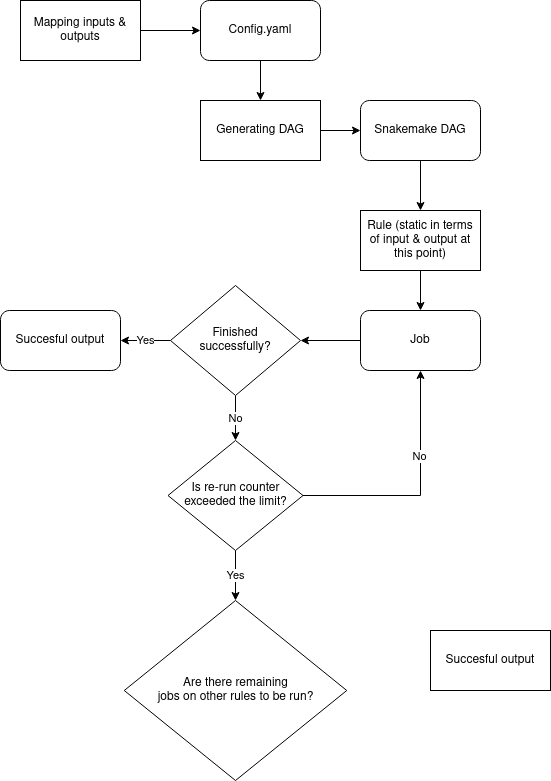

The diagram above was exported from draw.io. Its source (the exported page's mxGraphModel, read from the mxfile embedded in the PNG):
<mxGraphModel dx="1674" dy="696" grid="1" gridSize="10" guides="1" tooltips="1" connect="1" arrows="1" fold="1" page="1" pageScale="1" pageWidth="850" pageHeight="1100" math="0" shadow="0">
  <root>
    <mxCell id="0" />
    <mxCell id="1" parent="0" />
    <mxCell id="YeQwwq1Thk1NuRl8cI2b-7" style="edgeStyle=orthogonalEdgeStyle;rounded=0;orthogonalLoop=1;jettySize=auto;html=1;exitX=1;exitY=0.5;exitDx=0;exitDy=0;entryX=0;entryY=0.5;entryDx=0;entryDy=0;" edge="1" parent="1" source="YeQwwq1Thk1NuRl8cI2b-1" target="YeQwwq1Thk1NuRl8cI2b-3">
      <mxGeometry relative="1" as="geometry" />
    </mxCell>
    <mxCell id="YeQwwq1Thk1NuRl8cI2b-1" value="Mapping inputs &amp;amp; outputs" style="rounded=0;whiteSpace=wrap;html=1;" vertex="1" parent="1">
      <mxGeometry x="100" y="130" width="120" height="60" as="geometry" />
    </mxCell>
    <mxCell id="YeQwwq1Thk1NuRl8cI2b-8" style="edgeStyle=orthogonalEdgeStyle;rounded=0;orthogonalLoop=1;jettySize=auto;html=1;exitX=0.5;exitY=1;exitDx=0;exitDy=0;entryX=0.5;entryY=0;entryDx=0;entryDy=0;" edge="1" parent="1" source="YeQwwq1Thk1NuRl8cI2b-3" target="YeQwwq1Thk1NuRl8cI2b-5">
      <mxGeometry relative="1" as="geometry" />
    </mxCell>
    <mxCell id="YeQwwq1Thk1NuRl8cI2b-3" value="&lt;div&gt;Config.yaml&lt;br&gt;&lt;/div&gt;" style="rounded=1;whiteSpace=wrap;html=1;" vertex="1" parent="1">
      <mxGeometry x="280" y="130" width="120" height="60" as="geometry" />
    </mxCell>
    <mxCell id="YeQwwq1Thk1NuRl8cI2b-14" style="edgeStyle=orthogonalEdgeStyle;rounded=0;orthogonalLoop=1;jettySize=auto;html=1;exitX=0.5;exitY=1;exitDx=0;exitDy=0;entryX=0.5;entryY=0;entryDx=0;entryDy=0;" edge="1" parent="1" source="YeQwwq1Thk1NuRl8cI2b-4" target="YeQwwq1Thk1NuRl8cI2b-11">
      <mxGeometry relative="1" as="geometry" />
    </mxCell>
    <mxCell id="YeQwwq1Thk1NuRl8cI2b-4" value="Snakemake DAG" style="rounded=1;whiteSpace=wrap;html=1;" vertex="1" parent="1">
      <mxGeometry x="440" y="230" width="120" height="60" as="geometry" />
    </mxCell>
    <mxCell id="YeQwwq1Thk1NuRl8cI2b-9" style="edgeStyle=orthogonalEdgeStyle;rounded=0;orthogonalLoop=1;jettySize=auto;html=1;exitX=1;exitY=0.5;exitDx=0;exitDy=0;entryX=0;entryY=0.5;entryDx=0;entryDy=0;" edge="1" parent="1" source="YeQwwq1Thk1NuRl8cI2b-5" target="YeQwwq1Thk1NuRl8cI2b-4">
      <mxGeometry relative="1" as="geometry" />
    </mxCell>
    <mxCell id="YeQwwq1Thk1NuRl8cI2b-5" value="Generating DAG" style="rounded=0;whiteSpace=wrap;html=1;" vertex="1" parent="1">
      <mxGeometry x="280" y="230" width="120" height="60" as="geometry" />
    </mxCell>
    <mxCell id="YeQwwq1Thk1NuRl8cI2b-19" style="edgeStyle=orthogonalEdgeStyle;rounded=0;orthogonalLoop=1;jettySize=auto;html=1;exitX=0.5;exitY=1;exitDx=0;exitDy=0;entryX=0.5;entryY=0;entryDx=0;entryDy=0;" edge="1" parent="1" source="YeQwwq1Thk1NuRl8cI2b-11" target="YeQwwq1Thk1NuRl8cI2b-16">
      <mxGeometry relative="1" as="geometry" />
    </mxCell>
    <mxCell id="YeQwwq1Thk1NuRl8cI2b-11" value="Rule (static in terms of input &amp;amp; output at this point)" style="rounded=0;whiteSpace=wrap;html=1;" vertex="1" parent="1">
      <mxGeometry x="440" y="340" width="120" height="60" as="geometry" />
    </mxCell>
    <mxCell id="YeQwwq1Thk1NuRl8cI2b-22" style="edgeStyle=orthogonalEdgeStyle;rounded=0;orthogonalLoop=1;jettySize=auto;html=1;exitX=0;exitY=0.5;exitDx=0;exitDy=0;entryX=1;entryY=0.5;entryDx=0;entryDy=0;" edge="1" parent="1" source="YeQwwq1Thk1NuRl8cI2b-16" target="YeQwwq1Thk1NuRl8cI2b-21">
      <mxGeometry relative="1" as="geometry" />
    </mxCell>
    <mxCell id="YeQwwq1Thk1NuRl8cI2b-16" value="Job" style="rounded=1;whiteSpace=wrap;html=1;" vertex="1" parent="1">
      <mxGeometry x="440" y="440" width="120" height="60" as="geometry" />
    </mxCell>
    <mxCell id="YeQwwq1Thk1NuRl8cI2b-20" value="Succesful output" style="rounded=1;whiteSpace=wrap;html=1;" vertex="1" parent="1">
      <mxGeometry x="80" y="440" width="120" height="60" as="geometry" />
    </mxCell>
    <mxCell id="YeQwwq1Thk1NuRl8cI2b-23" value="Yes" style="edgeStyle=orthogonalEdgeStyle;rounded=0;orthogonalLoop=1;jettySize=auto;html=1;exitX=0;exitY=0.5;exitDx=0;exitDy=0;entryX=1;entryY=0.5;entryDx=0;entryDy=0;" edge="1" parent="1" source="YeQwwq1Thk1NuRl8cI2b-21" target="YeQwwq1Thk1NuRl8cI2b-20">
      <mxGeometry relative="1" as="geometry" />
    </mxCell>
    <mxCell id="YeQwwq1Thk1NuRl8cI2b-26" value="No" style="edgeStyle=orthogonalEdgeStyle;rounded=0;orthogonalLoop=1;jettySize=auto;html=1;exitX=0.5;exitY=1;exitDx=0;exitDy=0;" edge="1" parent="1" source="YeQwwq1Thk1NuRl8cI2b-21" target="YeQwwq1Thk1NuRl8cI2b-27">
      <mxGeometry relative="1" as="geometry">
        <mxPoint x="315" y="580" as="targetPoint" />
      </mxGeometry>
    </mxCell>
    <mxCell id="YeQwwq1Thk1NuRl8cI2b-21" value="&lt;div&gt;Finished&lt;/div&gt;&lt;div&gt;successfully?&lt;/div&gt;" style="rhombus;whiteSpace=wrap;html=1;" vertex="1" parent="1">
      <mxGeometry x="250" y="415" width="130" height="110" as="geometry" />
    </mxCell>
    <mxCell id="YeQwwq1Thk1NuRl8cI2b-28" style="edgeStyle=orthogonalEdgeStyle;rounded=0;orthogonalLoop=1;jettySize=auto;html=1;exitX=1;exitY=0.5;exitDx=0;exitDy=0;entryX=0.5;entryY=1;entryDx=0;entryDy=0;" edge="1" parent="1" source="YeQwwq1Thk1NuRl8cI2b-27" target="YeQwwq1Thk1NuRl8cI2b-16">
      <mxGeometry relative="1" as="geometry" />
    </mxCell>
    <mxCell id="YeQwwq1Thk1NuRl8cI2b-29" value="No" style="edgeLabel;html=1;align=center;verticalAlign=middle;resizable=0;points=[];" vertex="1" connectable="0" parent="YeQwwq1Thk1NuRl8cI2b-28">
      <mxGeometry x="0.299" y="2" relative="1" as="geometry">
        <mxPoint y="1" as="offset" />
      </mxGeometry>
    </mxCell>
    <mxCell id="YeQwwq1Thk1NuRl8cI2b-31" value="Yes" style="edgeStyle=orthogonalEdgeStyle;rounded=0;orthogonalLoop=1;jettySize=auto;html=1;exitX=0.5;exitY=1;exitDx=0;exitDy=0;entryX=0.5;entryY=0;entryDx=0;entryDy=0;" edge="1" parent="1" source="YeQwwq1Thk1NuRl8cI2b-27" target="YeQwwq1Thk1NuRl8cI2b-32">
      <mxGeometry relative="1" as="geometry">
        <mxPoint x="315" y="740" as="targetPoint" />
      </mxGeometry>
    </mxCell>
    <mxCell id="YeQwwq1Thk1NuRl8cI2b-27" value="Is re-run counter exceeded the limit?" style="rhombus;whiteSpace=wrap;html=1;" vertex="1" parent="1">
      <mxGeometry x="247.5" y="570" width="135" height="110" as="geometry" />
    </mxCell>
    <mxCell id="YeQwwq1Thk1NuRl8cI2b-32" value="&lt;div&gt;Are there remaining &lt;br&gt;&lt;/div&gt;&lt;div&gt;jobs on other rules to be run?&lt;/div&gt;" style="rhombus;whiteSpace=wrap;html=1;" vertex="1" parent="1">
      <mxGeometry x="203.75" y="730" width="222.5" height="180" as="geometry" />
    </mxCell>
    <mxCell id="YeQwwq1Thk1NuRl8cI2b-33" value="Succesful output" style="rounded=0;whiteSpace=wrap;html=1;" vertex="1" parent="1">
      <mxGeometry x="510" y="760" width="120" height="60" as="geometry" />
    </mxCell>
  </root>
</mxGraphModel>